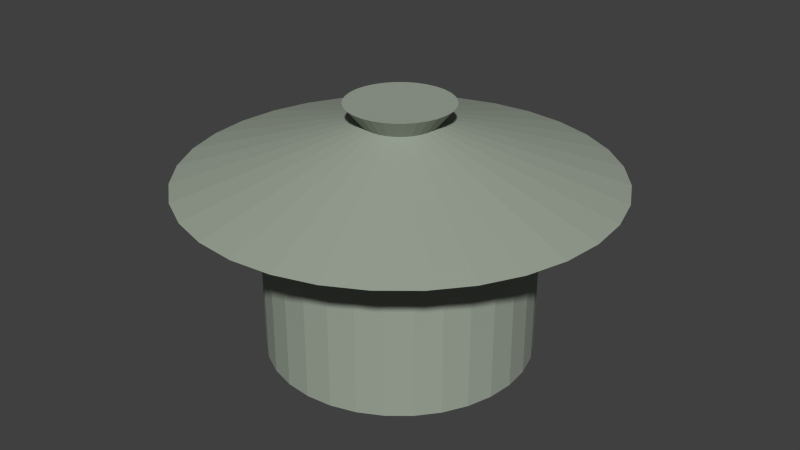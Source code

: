 # Source: ms-pot.blend  (saved by Blender 2.76.0; exported with 4.5.12 LTS)
import bpy
from mathutils import Matrix  # noqa: F401  (used for matrix-valued properties, if any)

bpy.ops.wm.read_factory_settings(use_empty=True)
scene = bpy.context.scene
scene.name = 'Scene'

# ---- collections
col_collection_1 = bpy.data.collections.new('Collection 1'); scene.collection.children.link(col_collection_1)

# ---- materials (node trees are filled in below, after node groups)
mat_material = bpy.data.materials.new('Material')
mat_material.alpha_threshold = 0.0
mat_material.use_transparent_shadow = False
mat_material.diffuse_color = (0.3329, 0.3757, 0.3118, 1.0)
mat_material.roughness = 0.5

# ---- material node trees

# ---- world
world_world = bpy.data.worlds.new('World'); scene.world = world_world
world_world.color = (0.05088, 0.05088, 0.05088)
world_world.use_sun_shadow = False
world_world.sun_shadow_jitter_overblur = 0.0
world_world.cycles.sampling_method = 'MANUAL'
world_world.cycles.sample_map_resolution = 256

# ---- meshes
me_circle = bpy.data.meshes.new('Circle')
me_circle.from_pydata([(0.0, 1.0, 0.0), (-0.1951, 0.9808, 0.0), (-0.3827, 0.9239, 0.0), (-0.5556, 0.8315, 0.0), (-0.7071, 0.7071, 0.0), (-0.8315, 0.5556, 0.0), (-0.9239, 0.3827, 0.0), (-0.9808, 0.1951, 0.0), (-1.0, 7.55e-08, 0.0), (-0.9808, -0.1951, 0.0), (-0.9239, -0.3827, 0.0), (-0.8315, -0.5556, 0.0), (-0.7071, -0.7071, 0.0), (-0.5556, -0.8315, 0.0), (-0.3827, -0.9239, 0.0), (-0.1951, -0.9808, 0.0), (3.258e-07, -1.0, 0.0), (0.1951, -0.9808, 0.0), (0.3827, -0.9239, 0.0), (0.5556, -0.8315, 0.0), (0.7071, -0.7071, 0.0), (0.8315, -0.5556, 0.0), (0.9239, -0.3827, 0.0), (0.9808, -0.1951, 0.0), (1.0, 9.656e-07, 0.0), (0.9808, 0.1951, 0.0), (0.9239, 0.3827, 0.0), (0.8315, 0.5556, 0.0), (0.7071, 0.7071, 0.0), (0.5556, 0.8315, 0.0), (0.3827, 0.9239, 0.0), (0.1951, 0.9808, 0.0), (0.0, 1.0, 1.329), (-0.1951, 0.9808, 1.329), (-0.3827, 0.9239, 1.329), (-0.5556, 0.8315, 1.329), (-0.7071, 0.7071, 1.329), (-0.8315, 0.5556, 1.329), (-0.9239, 0.3827, 1.329), (-0.9808, 0.1951, 1.329), (-1.0, 7.55e-08, 1.329), (-0.9808, -0.1951, 1.329), (-0.9239, -0.3827, 1.329), (-0.8315, -0.5556, 1.329), (-0.7071, -0.7071, 1.329), (-0.5556, -0.8315, 1.329), (-0.3827, -0.9239, 1.329), (-0.1951, -0.9808, 1.329), (3.258e-07, -1.0, 1.329), (0.1951, -0.9808, 1.329), (0.3827, -0.9239, 1.329), (0.5556, -0.8315, 1.329), (0.7071, -0.7071, 1.329), (0.8315, -0.5556, 1.329), (0.9239, -0.3827, 1.329), (0.9808, -0.1951, 1.329), (1.0, 9.656e-07, 1.329), (0.9808, 0.1951, 1.329), (0.9239, 0.3827, 1.329), (0.8315, 0.5556, 1.329), (0.7071, 0.7071, 1.329), (0.5556, 0.8315, 1.329), (0.3827, 0.9239, 1.329), (0.1951, 0.9808, 1.329), (-3.087e-07, -1.6, 1.329), (0.3121, -1.569, 1.329), (0.6123, -1.478, 1.329), (0.8889, -1.33, 1.329), (1.131, -1.131, 1.329), (1.33, -0.8889, 1.329), (1.478, -0.6123, 1.329), (1.569, -0.3121, 1.329), (1.6, 6.202e-07, 1.329), (1.569, 0.3121, 1.329), (1.478, 0.6123, 1.329), (1.33, 0.8889, 1.329), (1.131, 1.131, 1.329), (0.8889, 1.33, 1.329), (0.6123, 1.478, 1.329), (0.3121, 1.569, 1.329), (-8.301e-07, 1.6, 1.329), (-0.3121, 1.569, 1.329), (-0.6123, 1.478, 1.329), (-0.8889, 1.33, 1.329), (-1.131, 1.131, 1.329), (-1.33, 0.8889, 1.329), (-1.478, 0.6123, 1.329), (-1.569, 0.3121, 1.329), (-1.6, -8.04e-07, 1.329), (-1.569, -0.3121, 1.329), (-1.478, -0.6123, 1.329), (-1.33, -0.8889, 1.329), (-1.131, -1.131, 1.329), (-0.8889, -1.33, 1.329), (-0.6123, -1.478, 1.329), (-0.3121, -1.569, 1.329), (-1.582e-07, -0.278, 1.732), (0.05423, -0.2726, 1.732), (0.1064, -0.2568, 1.732), (0.1544, -0.2311, 1.732), (0.1965, -0.1965, 1.732), (0.2311, -0.1544, 1.732), (0.2568, -0.1064, 1.732), (0.2726, -0.05423, 1.732), (0.278, 3.171e-07, 1.732), (0.2726, 0.05423, 1.732), (0.2568, 0.1064, 1.732), (0.2311, 0.1544, 1.732), (0.1965, 0.1965, 1.732), (0.1544, 0.2311, 1.732), (0.1064, 0.2568, 1.732), (0.05423, 0.2726, 1.732), (-2.488e-07, 0.278, 1.732), (-0.05423, 0.2726, 1.732), (-0.1064, 0.2568, 1.732), (-0.1544, 0.2311, 1.732), (-0.1965, 0.1965, 1.732), (-0.2311, 0.1544, 1.732), (-0.2568, 0.1064, 1.732), (-0.2726, 0.05423, 1.732), (-0.278, 6.964e-08, 1.732), (-0.2726, -0.05423, 1.732), (-0.2568, -0.1064, 1.732), (-0.2311, -0.1544, 1.732), (-0.1965, -0.1965, 1.732), (-0.1544, -0.2311, 1.732), (-0.1064, -0.2568, 1.732), (-0.05423, -0.2726, 1.732), (-1.77e-07, -0.3969, 1.873), (0.07743, -0.3893, 1.873), (0.1519, -0.3667, 1.873), (0.2205, -0.33, 1.873), (0.2807, -0.2807, 1.873), (0.33, -0.2205, 1.873), (0.3667, -0.1519, 1.873), (0.3893, -0.07743, 1.873), (0.3969, 3.411e-07, 1.873), (0.3893, 0.07743, 1.873), (0.3667, 0.1519, 1.873), (0.33, 0.2205, 1.873), (0.2807, 0.2807, 1.873), (0.2205, 0.33, 1.873), (0.1519, 0.3667, 1.873), (0.07743, 0.3893, 1.873), (-3.064e-07, 0.3969, 1.873), (-0.07743, 0.3893, 1.873), (-0.1519, 0.3667, 1.873), (-0.2205, 0.33, 1.873), (-0.2807, 0.2807, 1.873), (-0.33, 0.2205, 1.873), (-0.3667, 0.1519, 1.873), (-0.3893, 0.07743, 1.873), (-0.3969, -1.216e-08, 1.873), (-0.3893, -0.07743, 1.873), (-0.3667, -0.1519, 1.873), (-0.33, -0.2205, 1.873), (-0.2807, -0.2807, 1.873), (-0.2205, -0.33, 1.873), (-0.1519, -0.3667, 1.873), (-0.07743, -0.3893, 1.873)], [], [(1, 0, 31, 30, 29, 28, 27, 26, 25, 24, 23, 22, 21, 20, 19, 18, 17, 16, 15, 14, 13, 12, 11, 10, 9, 8, 7, 6, 5, 4, 3, 2), (46, 47, 79, 78), (6, 7, 39, 38), (20, 21, 53, 52), (7, 8, 40, 39), (21, 22, 54, 53), (8, 9, 41, 40), (22, 23, 55, 54), (9, 10, 42, 41), (23, 24, 56, 55), (10, 11, 43, 42), (24, 25, 57, 56), (11, 12, 44, 43), (25, 26, 58, 57), (12, 13, 45, 44), (26, 27, 59, 58), (13, 14, 46, 45), (0, 1, 33, 32), (27, 28, 60, 59), (14, 15, 47, 46), (1, 2, 34, 33), (28, 29, 61, 60), (15, 16, 48, 47), (2, 3, 35, 34), (29, 30, 62, 61), (16, 17, 49, 48), (3, 4, 36, 35), (30, 31, 63, 62), (17, 18, 50, 49), (4, 5, 37, 36), (31, 0, 32, 63), (18, 19, 51, 50), (5, 6, 38, 37), (19, 20, 52, 51), (81, 82, 114, 113), (33, 34, 66, 65), (60, 61, 93, 92), (47, 48, 80, 79), (34, 35, 67, 66), (61, 62, 94, 93), (48, 49, 81, 80), (35, 36, 68, 67), (62, 63, 95, 94), (49, 50, 82, 81), (36, 37, 69, 68), (63, 32, 64, 95), (50, 51, 83, 82), (37, 38, 70, 69), (51, 52, 84, 83), (38, 39, 71, 70), (52, 53, 85, 84), (39, 40, 72, 71), (53, 54, 86, 85), (40, 41, 73, 72), (54, 55, 87, 86), (41, 42, 74, 73), (55, 56, 88, 87), (42, 43, 75, 74), (56, 57, 89, 88), (43, 44, 76, 75), (57, 58, 90, 89), (44, 45, 77, 76), (58, 59, 91, 90), (45, 46, 78, 77), (32, 33, 65, 64), (59, 60, 92, 91), (116, 117, 149, 148), (68, 69, 101, 100), (95, 64, 96, 127), (82, 83, 115, 114), (69, 70, 102, 101), (83, 84, 116, 115), (70, 71, 103, 102), (84, 85, 117, 116), (71, 72, 104, 103), (85, 86, 118, 117), (72, 73, 105, 104), (86, 87, 119, 118), (73, 74, 106, 105), (87, 88, 120, 119), (74, 75, 107, 106), (88, 89, 121, 120), (75, 76, 108, 107), (89, 90, 122, 121), (76, 77, 109, 108), (90, 91, 123, 122), (77, 78, 110, 109), (64, 65, 97, 96), (91, 92, 124, 123), (78, 79, 111, 110), (65, 66, 98, 97), (92, 93, 125, 124), (79, 80, 112, 111), (66, 67, 99, 98), (93, 94, 126, 125), (80, 81, 113, 112), (67, 68, 100, 99), (94, 95, 127, 126), (129, 130, 131, 132, 133, 134, 135, 136, 137, 138, 139, 140, 141, 142, 143, 144, 145, 146, 147, 148, 149, 150, 151, 152, 153, 154, 155, 156, 157, 158, 159, 128), (103, 104, 136, 135), (117, 118, 150, 149), (104, 105, 137, 136), (118, 119, 151, 150), (105, 106, 138, 137), (119, 120, 152, 151), (106, 107, 139, 138), (120, 121, 153, 152), (107, 108, 140, 139), (121, 122, 154, 153), (108, 109, 141, 140), (122, 123, 155, 154), (109, 110, 142, 141), (96, 97, 129, 128), (123, 124, 156, 155), (110, 111, 143, 142), (97, 98, 130, 129), (124, 125, 157, 156), (111, 112, 144, 143), (98, 99, 131, 130), (125, 126, 158, 157), (112, 113, 145, 144), (99, 100, 132, 131), (126, 127, 159, 158), (113, 114, 146, 145), (100, 101, 133, 132), (127, 96, 128, 159), (114, 115, 147, 146), (101, 102, 134, 133), (115, 116, 148, 147), (102, 103, 135, 134)])
me_circle.materials.append(mat_material)
me_circle.use_remesh_preserve_volume = False
me_circle.use_remesh_preserve_attributes = False
me_circle.use_mirror_vertex_groups = False
me_circle.update()

# ---- objects
ob_circle = bpy.data.objects.new('Circle', me_circle)

# ---- transforms, parenting, visibility, modifiers, constraints
ob_circle.location = (0.0, 0.0, 0.0)
ob_circle.lineart.crease_threshold = 0.0

# ---- collection membership
col_collection_1.objects.link(ob_circle)

# ---- scene / render settings (as saved in the file)
scene.frame_start = 1; scene.frame_end = 250; scene.frame_set(1)
scene.render.engine = 'BLENDER_EEVEE_NEXT'
scene.render.resolution_percentage = 50
scene.render.dither_intensity = 0.0
scene.cycles.use_denoising = False
scene.cycles.samples = 10
scene.cycles.sampling_pattern = 'TABULATED_SOBOL'
scene.cycles.light_sampling_threshold = 0.0
scene.cycles.use_adaptive_sampling = False
scene.cycles.use_light_tree = False
scene.cycles.blur_glossy = 0.0
scene.cycles.pixel_filter_type = 'GAUSSIAN'
scene.cycles.sample_clamp_indirect = 0.0
scene.view_settings.view_transform = 'Standard'
bpy.context.view_layer.update()

# ---- added for rendering (the .blend has no active camera and no usable light): camera, sun
cam_auto = bpy.data.cameras.new('AutoCamera')
cam_auto.lens = 50.0
cam_auto.sensor_width = 36.0
cam_auto.clip_end = 1000.0
ob_auto_camera = bpy.data.objects.new('AutoCamera', cam_auto)
scene.collection.objects.link(ob_auto_camera)
ob_auto_camera.location = (4.53167, -5.438, 4.56198)
ob_auto_camera.rotation_euler = (1.09748, -7.21219e-08, 0.694738)
scene.camera = ob_auto_camera
light_auto_sun = bpy.data.lights.new('AutoSun', 'SUN')
light_auto_sun.energy = 3.0
light_auto_sun.angle = 0.0523599
ob_auto_sun = bpy.data.objects.new('AutoSun', light_auto_sun)
scene.collection.objects.link(ob_auto_sun)
ob_auto_sun.rotation_euler = (0.872665, 0.174533, 0.523599)
bpy.context.view_layer.update()
